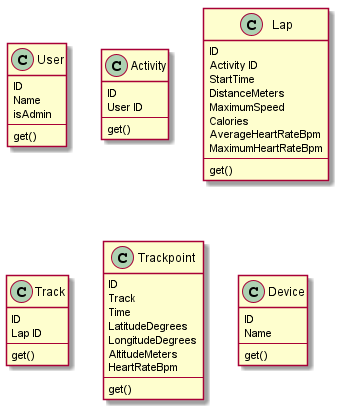

The diagram above was rendered by PlantUML. Its source (embedded in the PNG):
@startuml

class User {
    ID
    Name
    isAdmin
    ---
    get()
}

class Activity {
    ID
    User ID
    ---
    get()
}

class Lap {
    ID
    Activity ID
    StartTime
    DistanceMeters
    MaximumSpeed
    Calories
    AverageHeartRateBpm
    MaximumHeartRateBpm
    ---
    get()
}

class Track {
    ID
    Lap ID
    ---
    get()
}

class Trackpoint {
    ID
    Track
    Time
    LatitudeDegrees
    LongitudeDegrees
    AltitudeMeters
    HeartRateBpm
    ---
    get()
}
class Device {
    ID
    Name
    ---
    get()
}

@enduml